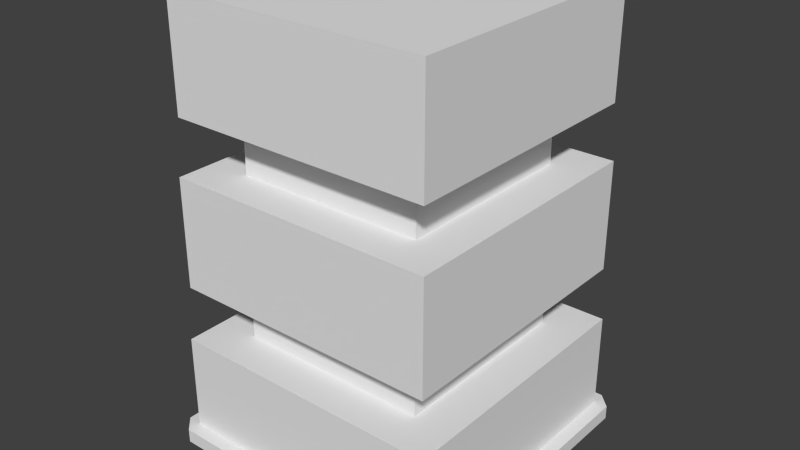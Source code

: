 # Source: Home1Part.blend  (saved by Blender 2.72.0; exported with 4.5.12 LTS)
import bpy
from mathutils import Matrix  # noqa: F401  (used for matrix-valued properties, if any)

bpy.ops.wm.read_factory_settings(use_empty=True)
scene = bpy.context.scene
scene.name = 'Scene'

# ---- collections
col_collection_1 = bpy.data.collections.new('Collection 1'); scene.collection.children.link(col_collection_1)

# ---- world
world_world = bpy.data.worlds.new('World'); scene.world = world_world
world_world.color = (0.05088, 0.05088, 0.05088)
world_world.use_sun_shadow = False
world_world.sun_shadow_jitter_overblur = 0.0
world_world.cycles.sampling_method = 'MANUAL'
world_world.cycles.sample_map_resolution = 256

# ---- meshes
me_cube_001 = bpy.data.meshes.new('Cube.001')
me_cube_001.from_pydata([(-1.0, -0.5, 0.1), (-1.0, -2.5, 0.1), (-1.1, -2.5, 0.0), (-1.1, -0.5, 0.0), (-1.1, -0.5, 0.1), (-1.1, -2.5, 0.1), (-1.0, -0.4, 0.0), (1.0, -0.4, 0.0), (1.0, -0.4, 0.1), (-1.0, -0.4, 0.1), (1.1, -0.5, 0.0), (1.1, -2.5, 0.0), (1.1, -2.5, 0.1), (1.1, -0.5, 0.1), (1.0, -2.6, 0.0), (-1.0, -2.6, 0.0), (-1.0, -2.6, 0.1), (1.0, -2.6, 0.1), (1.0, -2.5, 0.1), (1.0, -0.5, 0.1), (-1.0, -0.5, 0.8), (-1.0, -2.5, 0.8), (1.0, -2.5, 0.8), (1.0, -0.5, 0.8), (-0.7, -0.8, 0.8), (-0.7, -2.2, 0.8), (0.7, -2.2, 0.8), (0.7, -0.8, 0.8), (-0.7, -0.8, 1.2), (-0.7, -2.2, 1.2), (0.7, -2.2, 1.2), (0.7, -0.8, 1.2), (-0.98, -0.52, 1.2), (-0.98, -2.48, 1.2), (0.98, -2.48, 1.2), (0.98, -0.52, 1.2), (-0.98, -0.52, 2.0), (-0.98, -2.48, 2.0), (0.98, -2.48, 2.0), (0.98, -0.52, 2.0), (-0.686, -0.814, 2.0), (-0.686, -2.186, 2.0), (0.686, -2.186, 2.0), (0.686, -0.814, 2.0), (-0.686, -0.814, 2.4), (-0.686, -2.186, 2.4), (0.686, -2.186, 2.4), (0.686, -0.814, 2.4), (-0.9604, -0.5396, 2.4), (-0.9604, -2.46, 2.4), (0.9604, -2.46, 2.4), (0.9604, -0.5396, 2.4), (-0.9604, -0.5396, 3.2), (-0.9604, -2.46, 3.2), (0.9604, -2.46, 3.2), (0.9604, -0.5396, 3.2), (0.4149, -0.725, 2.561), (0.04062, -0.584, 2.561), (0.4149, -0.725, 2.961), (0.04062, -0.584, 2.961)], [(56, 58), (58, 59), (59, 57), (57, 56)], [(0, 4, 5, 1), (5, 4, 3, 2), (0, 9, 4), (19, 8, 9, 0), (9, 8, 7, 6), (1, 5, 16), (18, 12, 13, 19), (13, 12, 11, 10), (18, 17, 12), (1, 16, 17, 18), (17, 16, 15, 14), (19, 0, 20, 23), (11, 12, 17, 14), (5, 2, 15, 16), (3, 4, 9, 6), (7, 8, 13, 10), (19, 13, 8), (23, 20, 24, 27), (18, 19, 23, 22), (1, 18, 22, 21), (0, 1, 21, 20), (22, 23, 27, 26), (21, 22, 26, 25), (20, 21, 25, 24), (27, 24, 28, 31), (26, 27, 31, 30), (25, 26, 30, 29), (24, 25, 29, 28), (31, 28, 32, 35), (30, 31, 35, 34), (29, 30, 34, 33), (28, 29, 33, 32), (35, 32, 36, 39), (34, 35, 39, 38), (33, 34, 38, 37), (32, 33, 37, 36), (39, 36, 40, 43), (38, 39, 43, 42), (37, 38, 42, 41), (36, 37, 41, 40), (43, 40, 44, 47), (42, 43, 47, 46), (41, 42, 46, 45), (40, 41, 45, 44), (47, 44, 48, 51), (46, 47, 51, 50), (45, 46, 50, 49), (44, 45, 49, 48), (51, 48, 52, 55), (50, 51, 55, 54), (49, 50, 54, 53), (48, 49, 53, 52), (53, 54, 55, 52)])
_uv = me_cube_001.uv_layers.new(name='UVMap')
_uv.uv.foreach_set('vector', [0.5821, 0.7742, 0.5904, 0.7742, 0.5904, 0.9401, 0.5821, 0.9401, 0.5904, 0.9401, 0.5904, 0.7742, 0.5987, 0.7742, 0.5987, 0.9401, 0.5821, 0.7742, 0.5821, 0.7659, 0.5904, 0.7742, 0.4161, 0.7742, 0.4161, 0.7659, 0.5821, 0.7659, 0.5821, 0.7742, 0.5821, 0.7659, 0.4161, 0.7659, 0.4161, 0.7576, 0.5821, 0.7576, 0.5821, 0.9401, 0.5904, 0.9401, 0.5821, 0.9484, 0.4161, 0.9401, 0.4078, 0.9401, 0.4078, 0.7742, 0.4161, 0.7742, 0.4078, 0.7742, 0.4078, 0.9401, 0.3995, 0.9401, 0.3995, 0.7742, 0.4161, 0.9401, 0.4161, 0.9484, 0.4078, 0.9401, 0.5821, 0.9401, 0.5821, 0.9484, 0.4161, 0.9484, 0.4161, 0.9401, 0.4161, 0.9484, 0.5821, 0.9484, 0.5821, 0.9567, 0.4161, 0.9567, 0.1885, 0.9489, 0.04129, 0.8018, 0.09281, 0.7502, 0.24, 0.8974, 0.4019, 0.946, 0.4078, 0.9401, 0.4161, 0.9484, 0.4102, 0.9543, 0.5904, 0.9401, 0.5962, 0.946, 0.5879, 0.9543, 0.5821, 0.9484, 0.5962, 0.7683, 0.5904, 0.7742, 0.5821, 0.7659, 0.5879, 0.76, 0.4102, 0.76, 0.4161, 0.7659, 0.4078, 0.7742, 0.4019, 0.7683, 0.4161, 0.7742, 0.4078, 0.7742, 0.4161, 0.7659, 0.24, 0.8974, 0.09281, 0.7502, 0.137, 0.7502, 0.24, 0.8533, 0.9552, 0.8018, 0.808, 0.9489, 0.7565, 0.8974, 0.9037, 0.7502, 0.808, 0.03506, 0.9552, 0.1823, 0.9037, 0.2338, 0.7565, 0.08658, 0.04129, 0.1822, 0.1885, 0.03506, 0.24, 0.08657, 0.09281, 0.2338, 0.9037, 0.7502, 0.7565, 0.8974, 0.7565, 0.8533, 0.8595, 0.7502, 0.7565, 0.08658, 0.9037, 0.2338, 0.8595, 0.2338, 0.7565, 0.1307, 0.09281, 0.2338, 0.24, 0.08657, 0.24, 0.1307, 0.137, 0.2338, 0.24, 0.8533, 0.137, 0.7502, 0.1664, 0.7208, 0.2694, 0.8238, 0.8595, 0.7502, 0.7565, 0.8533, 0.727, 0.8238, 0.8301, 0.7208, 0.7565, 0.1307, 0.8595, 0.2338, 0.8301, 0.2632, 0.727, 0.1602, 0.137, 0.2338, 0.24, 0.1307, 0.2694, 0.1602, 0.1664, 0.2632, 0.2694, 0.8238, 0.1664, 0.7208, 0.1664, 0.6796, 0.3107, 0.8238, 0.8301, 0.7208, 0.727, 0.8238, 0.6858, 0.8238, 0.8301, 0.6796, 0.727, 0.1602, 0.8301, 0.2632, 0.8301, 0.3044, 0.6858, 0.1602, 0.1664, 0.2632, 0.2694, 0.1602, 0.3107, 0.1602, 0.1664, 0.3044, 0.3107, 0.8238, 0.1664, 0.6796, 0.2253, 0.6207, 0.3695, 0.765, 0.8301, 0.6796, 0.6858, 0.8238, 0.6269, 0.765, 0.7712, 0.6207, 0.6858, 0.1602, 0.8301, 0.3044, 0.7712, 0.3633, 0.6269, 0.219, 0.1664, 0.3044, 0.3107, 0.1602, 0.3695, 0.219, 0.2253, 0.3633, 0.3695, 0.765, 0.2253, 0.6207, 0.2686, 0.6207, 0.3695, 0.7217, 0.7712, 0.6207, 0.6269, 0.765, 0.6269, 0.7217, 0.7279, 0.6207, 0.6269, 0.219, 0.7712, 0.3633, 0.7279, 0.3633, 0.6269, 0.2623, 0.2253, 0.3633, 0.3695, 0.219, 0.3695, 0.2623, 0.2686, 0.3633, 0.3695, 0.7217, 0.2686, 0.6207, 0.298, 0.5913, 0.399, 0.6922, 0.7279, 0.6207, 0.6269, 0.7217, 0.5975, 0.6922, 0.6985, 0.5913, 0.6269, 0.2623, 0.7279, 0.3633, 0.6985, 0.3927, 0.5975, 0.2918, 0.2686, 0.3633, 0.3695, 0.2623, 0.399, 0.2918, 0.298, 0.3927, 0.399, 0.6922, 0.298, 0.5913, 0.298, 0.5509, 0.4394, 0.6922, 0.6985, 0.5913, 0.5975, 0.6922, 0.5571, 0.6922, 0.6985, 0.5509, 0.5975, 0.2918, 0.6985, 0.3927, 0.6985, 0.4331, 0.5571, 0.2918, 0.298, 0.3927, 0.399, 0.2918, 0.4394, 0.2918, 0.298, 0.4331, 0.4394, 0.6922, 0.298, 0.5509, 0.3569, 0.492, 0.4982, 0.6334, 0.6985, 0.5509, 0.5571, 0.6922, 0.4982, 0.6334, 0.6396, 0.492, 0.5571, 0.2918, 0.6985, 0.4331, 0.6396, 0.492, 0.4982, 0.3506, 0.298, 0.4331, 0.4394, 0.2918, 0.4982, 0.3506, 0.3569, 0.492, 0.4982, 0.3506, 0.6396, 0.492, 0.4982, 0.6334, 0.3569, 0.492])
me_cube_001.use_remesh_preserve_volume = False
me_cube_001.use_remesh_preserve_attributes = False
me_cube_001.use_mirror_vertex_groups = False
me_cube_001.update()

# ---- objects
ob_cube = bpy.data.objects.new('Cube', me_cube_001)

# ---- transforms, parenting, visibility, modifiers, constraints
ob_cube.location = (0.0, 0.0, 0.0)
ob_cube.lineart.crease_threshold = 0.0

# ---- collection membership
col_collection_1.objects.link(ob_cube)

# ---- scene / render settings (as saved in the file)
scene.frame_start = 1; scene.frame_end = 250; scene.frame_set(52)
scene.render.engine = 'BLENDER_EEVEE_NEXT'
scene.render.resolution_percentage = 50
scene.render.dither_intensity = 0.0
scene.cycles.use_denoising = False
scene.cycles.samples = 10
scene.cycles.sampling_pattern = 'TABULATED_SOBOL'
scene.cycles.light_sampling_threshold = 0.0
scene.cycles.use_adaptive_sampling = False
scene.cycles.use_light_tree = False
scene.cycles.blur_glossy = 0.0
scene.cycles.pixel_filter_type = 'GAUSSIAN'
scene.cycles.sample_clamp_indirect = 0.0
scene.view_settings.view_transform = 'Standard'
bpy.context.view_layer.update()

# ---- added for rendering (the .blend has no active camera and no usable light): camera, sun
cam_auto = bpy.data.cameras.new('AutoCamera')
cam_auto.lens = 50.0
cam_auto.sensor_width = 36.0
cam_auto.clip_end = 1000.0
ob_auto_camera = bpy.data.objects.new('AutoCamera', cam_auto)
scene.collection.objects.link(ob_auto_camera)
ob_auto_camera.location = (4.12945, -6.45534, 4.90356)
ob_auto_camera.rotation_euler = (1.09748, -7.21219e-08, 0.694738)
scene.camera = ob_auto_camera
light_auto_sun = bpy.data.lights.new('AutoSun', 'SUN')
light_auto_sun.energy = 3.0
light_auto_sun.angle = 0.0523599
ob_auto_sun = bpy.data.objects.new('AutoSun', light_auto_sun)
scene.collection.objects.link(ob_auto_sun)
ob_auto_sun.rotation_euler = (0.872665, 0.174533, 0.523599)
bpy.context.view_layer.update()

